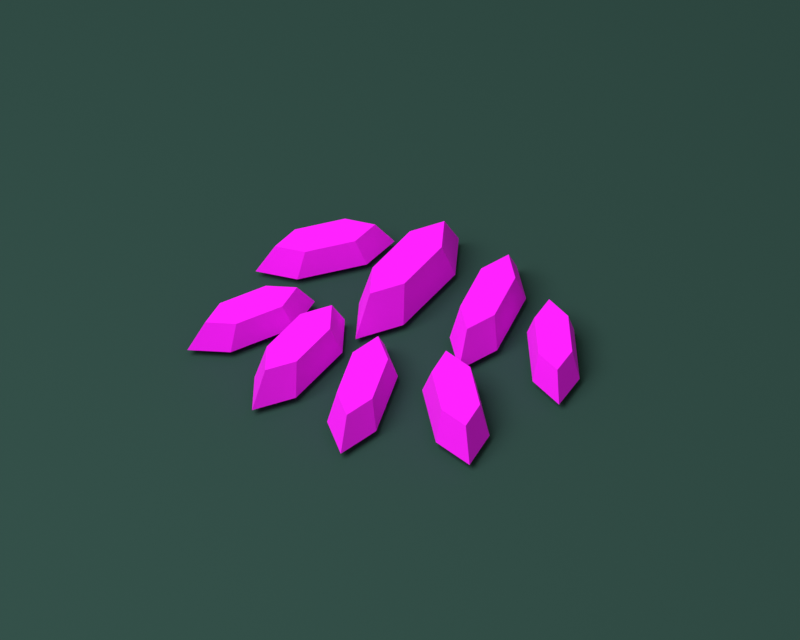 # Source: toasted-grain-source-review.blend  (saved by Blender 5.2.44; exported with 4.5.12 LTS)
import bpy
from mathutils import Matrix  # noqa: F401  (used for matrix-valued properties, if any)

bpy.ops.wm.read_factory_settings(use_empty=True)
scene = bpy.context.scene
scene.name = 'Scene'

# ---- collections
col_collection = bpy.data.collections.new('Collection'); scene.collection.children.link(col_collection)
col_spread_toasted_emberwheat = bpy.data.collections.new('spread-toasted-emberwheat'); scene.collection.children.link(col_spread_toasted_emberwheat)

# ---- images (referenced by path relative to the original .blend; pixels are not part of the script)
import os
ASSET_DIR = os.environ.get("B2B_ASSET_DIR", "")  # directory of the original .blend (textures are referenced by path, not embedded)
HERE = os.path.dirname(os.path.abspath(__file__))  # packed textures are extracted next to this script under _unpacked/

def load_image(name, relpath, width, height, colorspace="sRGB"):
    """Load a texture the original file referenced (path relative to the .blend, or extracted next to this script)."""
    p = next((c for c in (os.path.join(HERE, relpath), os.path.join(ASSET_DIR, relpath)) if relpath and os.path.exists(c)), "")
    if p:
        img = bpy.data.images.load(p, check_existing=True)
        img.name = name
    else:  # same state as the original file: an image datablock whose file is absent (Cycles renders it pink)
        img = bpy.data.images.new(name, width, height)
        img.source = "FILE"
        img.filepath = "//" + (relpath or name)
    img.colorspace_settings.name = colorspace
    return img
img_spreadbiomepalette_png = load_image('SpreadBiomePalette.png', 'textures/SpreadBiomePalette.png', 1024, 1024, 'sRGB')

# ---- materials (node trees are filled in below, after node groups)
mat_reviewonlyground = bpy.data.materials.new('ReviewOnlyGround')
mat_approvedgladepalette = bpy.data.materials.new('ApprovedGladePalette')

# ---- material node trees
mat_reviewonlyground.use_nodes = True; mat_reviewonlyground.node_tree.nodes.clear()
_N = mat_reviewonlyground.node_tree.nodes; _L = mat_reviewonlyground.node_tree.links
n0 = _N.new('ShaderNodeBsdfPrincipled'); n0.name = 'Principled BSDF'; n0.location = (-200, 100)
n0.inputs[0].default_value = (0.014, 0.053, 0.042, 1.0)
n0.inputs[2].default_value = 1.0
n0.inputs[10].default_value = 0.005
n1 = _N.new('ShaderNodeOutputMaterial'); n1.name = 'Material Output'; n1.location = (200, 100)
_L.new(n0.outputs[0], n1.inputs[0])
n1.is_active_output = True
mat_approvedgladepalette.use_nodes = True; mat_approvedgladepalette.node_tree.nodes.clear()
_N = mat_approvedgladepalette.node_tree.nodes; _L = mat_approvedgladepalette.node_tree.links
n0 = _N.new('ShaderNodeBsdfPrincipled'); n0.name = 'Principled BSDF'; n0.location = (-200, 100)
n0.inputs[2].default_value = 1.0
n0.inputs[10].default_value = 0.005
n1 = _N.new('ShaderNodeOutputMaterial'); n1.name = 'Material Output'; n1.location = (200, 100)
n2 = _N.new('ShaderNodeTexImage'); n2.name = 'Image Texture'; n2.location = (0, 0)
n2.image = img_spreadbiomepalette_png
n2.interpolation = 'Closest'
_L.new(n0.outputs[0], n1.inputs[0])
_L.new(n2.outputs[0], n0.inputs[0])
n1.is_active_output = True

# ---- world
world_world = bpy.data.worlds.new('World'); scene.world = world_world
world_world.use_nodes = True; world_world.node_tree.nodes.clear()
_N = world_world.node_tree.nodes; _L = world_world.node_tree.links
n0 = _N.new('ShaderNodeOutputWorld'); n0.name = 'World Output'; n0.location = (200, 100)
n1 = _N.new('ShaderNodeBackground'); n1.name = 'Background'; n1.location = (-200, 100)
n1.inputs[0].default_value = (0.3, 0.32, 0.29, 1.0)
n1.inputs[1].default_value = 0.8
_L.new(n1.outputs[0], n0.inputs[0])
n0.is_active_output = True
world_world.color = (0.05088, 0.05088, 0.05088)
world_world.sun_shadow_jitter_overblur = 0.0

# ---- cameras
cam_reviewcamera = bpy.data.cameras.new('ReviewCamera')
cam_reviewcamera.type = 'ORTHO'
cam_reviewcamera.ortho_scale = 1.1

# ---- lights
light_reviewkey = bpy.data.lights.new('ReviewKey', 'AREA')
light_reviewkey.energy = 220.0
light_reviewkey.size = 3.0

# ---- meshes
me_plane = bpy.data.meshes.new('Plane')
me_plane.from_pydata([(-50.0, -50.0, 0.0), (50.0, -50.0, 0.0), (-50.0, 50.0, 0.0), (50.0, 50.0, 0.0)], [], [(0, 1, 3, 2)])
_uv = me_plane.uv_layers.new(name='UVMap')
_uv.uv.foreach_set('vector', [0.0, 0.0, 1.0, 0.0, 1.0, 1.0, 0.0, 1.0])
me_plane.materials.append(mat_reviewonlyground)
me_plane.update()
me_toasted_kernel_0 = bpy.data.meshes.new('toasted-kernel-0')
me_toasted_kernel_0.from_pydata([(-0.2438, -0.1056, 0.01), (-0.2423, -0.1653, 0.01), (-0.1884, -0.1396, 0.01), (-0.1362, -0.05436, 0.01), (-0.1377, 0.005253, 0.01), (-0.1916, -0.02039, 0.01), (-0.2288, -0.09846, 0.05), (-0.2276, -0.1414, 0.05), (-0.1889, -0.1229, 0.05), (-0.1512, -0.06154, 0.05), (-0.1524, -0.01862, 0.05), (-0.1911, -0.03708, 0.05)], [], [(5, 4, 3, 2, 1, 0), (6, 7, 8, 9, 10, 11), (0, 1, 7, 6), (1, 2, 8, 7), (2, 3, 9, 8), (3, 4, 10, 9), (4, 5, 11, 10), (5, 0, 6, 11)])
_uv = me_toasted_kernel_0.uv_layers.new(name='UVMap')
_uv.uv.foreach_set('vector', [0.8125, 0.5, 0.8125, 0.5, 0.8125, 0.5, 0.8125, 0.5, 0.8125, 0.5, 0.8125, 0.5, 0.7708, 0.5, 0.7708, 0.5, 0.7708, 0.5, 0.7708, 0.5, 0.7708, 0.5, 0.7708, 0.5, 0.8542, 0.5, 0.8542, 0.5, 0.8542, 0.5, 0.8542, 0.5, 0.7708, 0.5, 0.7708, 0.5, 0.7708, 0.5, 0.7708, 0.5, 0.7708, 0.5, 0.7708, 0.5, 0.7708, 0.5, 0.7708, 0.5, 0.8542, 0.5, 0.8542, 0.5, 0.8542, 0.5, 0.8542, 0.5, 0.7708, 0.5, 0.7708, 0.5, 0.7708, 0.5, 0.7708, 0.5, 0.7708, 0.5, 0.7708, 0.5, 0.7708, 0.5, 0.7708, 0.5])
me_toasted_kernel_0.materials.append(mat_approvedgladepalette)
me_toasted_kernel_0.update()
me_toasted_kernel_1 = bpy.data.meshes.new('toasted-kernel-1')
me_toasted_kernel_1.from_pydata([(-0.1353, -0.1662, 0.01), (-0.106, -0.2245, 0.01), (-0.06567, -0.1732, 0.01), (-0.05468, -0.06377, 0.01), (-0.08402, -0.00555, 0.01), (-0.1243, -0.05678, 0.01), (-0.124, -0.1519, 0.062), (-0.1029, -0.1938, 0.062), (-0.07388, -0.1569, 0.062), (-0.06597, -0.07811, 0.062), (-0.08709, -0.0362, 0.062), (-0.1161, -0.07308, 0.062)], [], [(5, 4, 3, 2, 1, 0), (6, 7, 8, 9, 10, 11), (0, 1, 7, 6), (1, 2, 8, 7), (2, 3, 9, 8), (3, 4, 10, 9), (4, 5, 11, 10), (5, 0, 6, 11)])
_uv = me_toasted_kernel_1.uv_layers.new(name='UVMap')
_uv.uv.foreach_set('vector', [0.8125, 0.5, 0.8125, 0.5, 0.8125, 0.5, 0.8125, 0.5, 0.8125, 0.5, 0.8125, 0.5, 0.9375, 0.5, 0.9375, 0.5, 0.9375, 0.5, 0.9375, 0.5, 0.9375, 0.5, 0.9375, 0.5, 0.8125, 0.5, 0.8125, 0.5, 0.8125, 0.5, 0.8125, 0.5, 0.7708, 0.5, 0.7708, 0.5, 0.7708, 0.5, 0.7708, 0.5, 0.8542, 0.5, 0.8542, 0.5, 0.8542, 0.5, 0.8542, 0.5, 0.7708, 0.5, 0.7708, 0.5, 0.7708, 0.5, 0.7708, 0.5, 0.7708, 0.5, 0.7708, 0.5, 0.7708, 0.5, 0.7708, 0.5, 0.8542, 0.5, 0.8542, 0.5, 0.8542, 0.5, 0.8542, 0.5])
me_toasted_kernel_1.materials.append(mat_approvedgladepalette)
me_toasted_kernel_1.update()
me_toasted_kernel_2 = bpy.data.meshes.new('toasted-kernel-2')
me_toasted_kernel_2.from_pydata([(-0.004996, -0.1932, 0.01), (0.04283, -0.239, 0.01), (0.06283, -0.1758, 0.01), (0.035, -0.06684, 0.01), (-0.01283, -0.021, 0.01), (-0.03283, -0.08416, 0.01), (0.0006033, -0.1755, 0.055), (0.03504, -0.2085, 0.055), (0.04944, -0.163, 0.055), (0.0294, -0.08452, 0.055), (-0.00504, -0.05152, 0.055), (-0.01944, -0.09699, 0.055)], [], [(5, 4, 3, 2, 1, 0), (6, 7, 8, 9, 10, 11), (0, 1, 7, 6), (1, 2, 8, 7), (2, 3, 9, 8), (3, 4, 10, 9), (4, 5, 11, 10), (5, 0, 6, 11)])
_uv = me_toasted_kernel_2.uv_layers.new(name='UVMap')
_uv.uv.foreach_set('vector', [0.8125, 0.5, 0.8125, 0.5, 0.8125, 0.5, 0.8125, 0.5, 0.8125, 0.5, 0.8125, 0.5, 0.7708, 0.5, 0.7708, 0.5, 0.7708, 0.5, 0.7708, 0.5, 0.7708, 0.5, 0.7708, 0.5, 0.8125, 0.5, 0.8125, 0.5, 0.8125, 0.5, 0.8125, 0.5, 0.8542, 0.5, 0.8542, 0.5, 0.8542, 0.5, 0.8542, 0.5, 0.7708, 0.5, 0.7708, 0.5, 0.7708, 0.5, 0.7708, 0.5, 0.7708, 0.5, 0.7708, 0.5, 0.7708, 0.5, 0.7708, 0.5, 0.8542, 0.5, 0.8542, 0.5, 0.8542, 0.5, 0.8542, 0.5, 0.7708, 0.5, 0.7708, 0.5, 0.7708, 0.5, 0.7708, 0.5])
me_toasted_kernel_2.materials.append(mat_approvedgladepalette)
me_toasted_kernel_2.update()
me_toasted_kernel_3 = bpy.data.meshes.new('toasted-kernel-3')
me_toasted_kernel_3.from_pydata([(0.1451, -0.1543, 0.01), (0.2076, -0.1703, 0.01), (0.2025, -0.106, 0.01), (0.1349, -0.02569, 0.01), (0.07236, -0.009692, 0.01), (0.0775, -0.074, 0.01), (0.1437, -0.1363, 0.057), (0.1887, -0.1478, 0.057), (0.185, -0.1015, 0.057), (0.1363, -0.0437, 0.057), (0.0913, -0.03218, 0.057), (0.095, -0.07848, 0.057)], [], [(5, 4, 3, 2, 1, 0), (6, 7, 8, 9, 10, 11), (0, 1, 7, 6), (1, 2, 8, 7), (2, 3, 9, 8), (3, 4, 10, 9), (4, 5, 11, 10), (5, 0, 6, 11)])
_uv = me_toasted_kernel_3.uv_layers.new(name='UVMap')
_uv.uv.foreach_set('vector', [0.8125, 0.5, 0.8125, 0.5, 0.8125, 0.5, 0.8125, 0.5, 0.8125, 0.5, 0.8125, 0.5, 0.7708, 0.5, 0.7708, 0.5, 0.7708, 0.5, 0.7708, 0.5, 0.7708, 0.5, 0.7708, 0.5, 0.8542, 0.5, 0.8542, 0.5, 0.8542, 0.5, 0.8542, 0.5, 0.7708, 0.5, 0.7708, 0.5, 0.7708, 0.5, 0.7708, 0.5, 0.7708, 0.5, 0.7708, 0.5, 0.7708, 0.5, 0.7708, 0.5, 0.8542, 0.5, 0.8542, 0.5, 0.8542, 0.5, 0.8542, 0.5, 0.7708, 0.5, 0.7708, 0.5, 0.7708, 0.5, 0.7708, 0.5, 0.7708, 0.5, 0.7708, 0.5, 0.7708, 0.5, 0.7708, 0.5])
me_toasted_kernel_3.materials.append(mat_approvedgladepalette)
me_toasted_kernel_3.update()
me_toasted_kernel_4 = bpy.data.meshes.new('toasted-kernel-4')
me_toasted_kernel_4.from_pydata([(-0.2279, 0.07557, 0.01), (-0.2382, 0.01683, 0.01), (-0.1803, 0.03126, 0.01), (-0.1121, 0.1044, 0.01), (-0.1018, 0.1632, 0.01), (-0.1597, 0.1487, 0.01), (-0.2117, 0.07961, 0.05), (-0.2191, 0.03732, 0.05), (-0.1774, 0.04771, 0.05), (-0.1283, 0.1004, 0.05), (-0.1209, 0.1427, 0.05), (-0.1626, 0.1323, 0.05)], [], [(5, 4, 3, 2, 1, 0), (6, 7, 8, 9, 10, 11), (0, 1, 7, 6), (1, 2, 8, 7), (2, 3, 9, 8), (3, 4, 10, 9), (4, 5, 11, 10), (5, 0, 6, 11)])
_uv = me_toasted_kernel_4.uv_layers.new(name='UVMap')
_uv.uv.foreach_set('vector', [0.8125, 0.5, 0.8125, 0.5, 0.8125, 0.5, 0.8125, 0.5, 0.8125, 0.5, 0.8125, 0.5, 0.9375, 0.5, 0.9375, 0.5, 0.9375, 0.5, 0.9375, 0.5, 0.9375, 0.5, 0.9375, 0.5, 0.8125, 0.5, 0.8125, 0.5, 0.8125, 0.5, 0.8125, 0.5, 0.7708, 0.5, 0.7708, 0.5, 0.7708, 0.5, 0.7708, 0.5, 0.8542, 0.5, 0.8542, 0.5, 0.8542, 0.5, 0.8542, 0.5, 0.7708, 0.5, 0.7708, 0.5, 0.7708, 0.5, 0.7708, 0.5, 0.7708, 0.5, 0.7708, 0.5, 0.7708, 0.5, 0.7708, 0.5, 0.8542, 0.5, 0.8542, 0.5, 0.8542, 0.5, 0.8542, 0.5])
me_toasted_kernel_4.materials.append(mat_approvedgladepalette)
me_toasted_kernel_4.update()
me_toasted_kernel_5 = bpy.data.meshes.new('toasted-kernel-5')
me_toasted_kernel_5.from_pydata([(-0.08343, 0.0328, 0.01), (-0.05223, -0.03189, 0.01), (-0.008802, 0.02531, 0.01), (0.003427, 0.1472, 0.01), (-0.02777, 0.2119, 0.01), (-0.0712, 0.1547, 0.01), (-0.07127, 0.04882, 0.07), (-0.04881, 0.002241, 0.07), (-0.01754, 0.04342, 0.07), (-0.008732, 0.1312, 0.07), (-0.03119, 0.1778, 0.07), (-0.06246, 0.1366, 0.07)], [], [(5, 4, 3, 2, 1, 0), (6, 7, 8, 9, 10, 11), (0, 1, 7, 6), (1, 2, 8, 7), (2, 3, 9, 8), (3, 4, 10, 9), (4, 5, 11, 10), (5, 0, 6, 11)])
_uv = me_toasted_kernel_5.uv_layers.new(name='UVMap')
_uv.uv.foreach_set('vector', [0.8125, 0.5, 0.8125, 0.5, 0.8125, 0.5, 0.8125, 0.5, 0.8125, 0.5, 0.8125, 0.5, 0.7708, 0.5, 0.7708, 0.5, 0.7708, 0.5, 0.7708, 0.5, 0.7708, 0.5, 0.7708, 0.5, 0.8125, 0.5, 0.8125, 0.5, 0.8125, 0.5, 0.8125, 0.5, 0.8542, 0.5, 0.8542, 0.5, 0.8542, 0.5, 0.8542, 0.5, 0.7708, 0.5, 0.7708, 0.5, 0.7708, 0.5, 0.7708, 0.5, 0.7708, 0.5, 0.7708, 0.5, 0.7708, 0.5, 0.7708, 0.5, 0.8542, 0.5, 0.8542, 0.5, 0.8542, 0.5, 0.8542, 0.5, 0.7708, 0.5, 0.7708, 0.5, 0.7708, 0.5, 0.7708, 0.5])
me_toasted_kernel_5.materials.append(mat_approvedgladepalette)
me_toasted_kernel_5.update()
me_toasted_kernel_6 = bpy.data.meshes.new('toasted-kernel-6')
me_toasted_kernel_6.from_pydata([(0.05861, 0.03539, 0.01), (0.1014, -0.01376, 0.01), (0.1278, 0.04585, 0.01), (0.1114, 0.1546, 0.01), (0.06856, 0.2038, 0.01), (0.04217, 0.1442, 0.01), (0.066, 0.05208, 0.06), (0.09684, 0.01669, 0.06), (0.1158, 0.05961, 0.06), (0.104, 0.1379, 0.06), (0.07316, 0.1733, 0.06), (0.05417, 0.1304, 0.06)], [], [(5, 4, 3, 2, 1, 0), (6, 7, 8, 9, 10, 11), (0, 1, 7, 6), (1, 2, 8, 7), (2, 3, 9, 8), (3, 4, 10, 9), (4, 5, 11, 10), (5, 0, 6, 11)])
_uv = me_toasted_kernel_6.uv_layers.new(name='UVMap')
_uv.uv.foreach_set('vector', [0.8125, 0.5, 0.8125, 0.5, 0.8125, 0.5, 0.8125, 0.5, 0.8125, 0.5, 0.8125, 0.5, 0.7708, 0.5, 0.7708, 0.5, 0.7708, 0.5, 0.7708, 0.5, 0.7708, 0.5, 0.7708, 0.5, 0.8542, 0.5, 0.8542, 0.5, 0.8542, 0.5, 0.8542, 0.5, 0.7708, 0.5, 0.7708, 0.5, 0.7708, 0.5, 0.7708, 0.5, 0.7708, 0.5, 0.7708, 0.5, 0.7708, 0.5, 0.7708, 0.5, 0.8542, 0.5, 0.8542, 0.5, 0.8542, 0.5, 0.8542, 0.5, 0.7708, 0.5, 0.7708, 0.5, 0.7708, 0.5, 0.7708, 0.5, 0.7708, 0.5, 0.7708, 0.5, 0.7708, 0.5, 0.7708, 0.5])
me_toasted_kernel_6.materials.append(mat_approvedgladepalette)
me_toasted_kernel_6.update()
me_toasted_kernel_7 = bpy.data.meshes.new('toasted-kernel-7')
me_toasted_kernel_7.from_pydata([(0.2007, 0.01641, 0.01), (0.2551, -0.00547, 0.01), (0.2543, 0.05312, 0.01), (0.1993, 0.1336, 0.01), (0.1449, 0.1555, 0.01), (0.1457, 0.09688, 0.01), (0.2005, 0.03282, 0.05), (0.2396, 0.01706, 0.05), (0.2391, 0.05924, 0.05), (0.1995, 0.1172, 0.05), (0.1604, 0.1329, 0.05), (0.1609, 0.09076, 0.05)], [], [(5, 4, 3, 2, 1, 0), (6, 7, 8, 9, 10, 11), (0, 1, 7, 6), (1, 2, 8, 7), (2, 3, 9, 8), (3, 4, 10, 9), (4, 5, 11, 10), (5, 0, 6, 11)])
_uv = me_toasted_kernel_7.uv_layers.new(name='UVMap')
_uv.uv.foreach_set('vector', [0.8125, 0.5, 0.8125, 0.5, 0.8125, 0.5, 0.8125, 0.5, 0.8125, 0.5, 0.8125, 0.5, 0.9375, 0.5, 0.9375, 0.5, 0.9375, 0.5, 0.9375, 0.5, 0.9375, 0.5, 0.9375, 0.5, 0.8125, 0.5, 0.8125, 0.5, 0.8125, 0.5, 0.8125, 0.5, 0.7708, 0.5, 0.7708, 0.5, 0.7708, 0.5, 0.7708, 0.5, 0.8542, 0.5, 0.8542, 0.5, 0.8542, 0.5, 0.8542, 0.5, 0.7708, 0.5, 0.7708, 0.5, 0.7708, 0.5, 0.7708, 0.5, 0.7708, 0.5, 0.7708, 0.5, 0.7708, 0.5, 0.7708, 0.5, 0.8542, 0.5, 0.8542, 0.5, 0.8542, 0.5, 0.8542, 0.5])
me_toasted_kernel_7.materials.append(mat_approvedgladepalette)
me_toasted_kernel_7.update()

# ---- objects
ob_reviewkey = bpy.data.objects.new('ReviewKey', light_reviewkey)
ob_reviewcamera = bpy.data.objects.new('ReviewCamera', cam_reviewcamera)
ob_plane = bpy.data.objects.new('Plane', me_plane)
ob_toasted_kernel_0 = bpy.data.objects.new('toasted-kernel-0', me_toasted_kernel_0)
ob_toasted_kernel_1 = bpy.data.objects.new('toasted-kernel-1', me_toasted_kernel_1)
ob_toasted_kernel_2 = bpy.data.objects.new('toasted-kernel-2', me_toasted_kernel_2)
ob_toasted_kernel_3 = bpy.data.objects.new('toasted-kernel-3', me_toasted_kernel_3)
ob_toasted_kernel_4 = bpy.data.objects.new('toasted-kernel-4', me_toasted_kernel_4)
ob_toasted_kernel_5 = bpy.data.objects.new('toasted-kernel-5', me_toasted_kernel_5)
ob_toasted_kernel_6 = bpy.data.objects.new('toasted-kernel-6', me_toasted_kernel_6)
ob_toasted_kernel_7 = bpy.data.objects.new('toasted-kernel-7', me_toasted_kernel_7)

# ---- transforms, parenting, visibility, modifiers, constraints
ob_reviewkey.location = (-1.0, -2.0, 4.0)
ob_reviewkey.rotation_euler = (0.5206, -9.235e-09, -0.4636)
ob_reviewcamera.location = (0.8, -1.4, 1.6)
ob_reviewcamera.rotation_euler = (0.8035, 1.471e-08, 0.5191)
ob_plane.location = (0.0, 0.0, -0.002)
ob_toasted_kernel_0.location = (0.0, 0.0, 0.0)
ob_toasted_kernel_1.location = (0.0, 0.0, 0.0)
ob_toasted_kernel_2.location = (0.0, 0.0, 0.0)
ob_toasted_kernel_3.location = (0.0, 0.0, 0.0)
ob_toasted_kernel_4.location = (0.0, 0.0, 0.0)
ob_toasted_kernel_5.location = (0.0, 0.0, 0.0)
ob_toasted_kernel_6.location = (0.0, 0.0, 0.0)
ob_toasted_kernel_7.location = (0.0, 0.0, 0.0)

# ---- collection membership
scene.collection.objects.link(ob_reviewkey)
scene.collection.objects.link(ob_reviewcamera)
col_collection.objects.link(ob_plane)
col_spread_toasted_emberwheat.objects.link(ob_toasted_kernel_0)
col_spread_toasted_emberwheat.objects.link(ob_toasted_kernel_1)
col_spread_toasted_emberwheat.objects.link(ob_toasted_kernel_2)
col_spread_toasted_emberwheat.objects.link(ob_toasted_kernel_3)
col_spread_toasted_emberwheat.objects.link(ob_toasted_kernel_4)
col_spread_toasted_emberwheat.objects.link(ob_toasted_kernel_5)
col_spread_toasted_emberwheat.objects.link(ob_toasted_kernel_6)
col_spread_toasted_emberwheat.objects.link(ob_toasted_kernel_7)

# ---- scene / render settings (as saved in the file)
scene.camera = ob_reviewcamera
scene.frame_start = 1; scene.frame_end = 250; scene.frame_set(1)
scene.render.engine = 'CYCLES'
scene.render.resolution_x = 1000
scene.render.resolution_y = 800
scene.render.bake_bias = 0.0
scene.render.bake_samples = 0
scene.render.compositor_device = 'GPU'
scene.cycles.samples = 24
scene.eevee.use_volume_custom_range = False
scene.eevee.fast_gi_thickness_near = 0.1
scene.eevee.fast_gi_thickness_far = 0.0
scene.eevee.ray_tracing_options.screen_trace_thickness = 0.1
scene.view_settings.look = 'Medium High Contrast'
scene.view_settings.view_transform = 'Standard'
bpy.context.view_layer.update()

